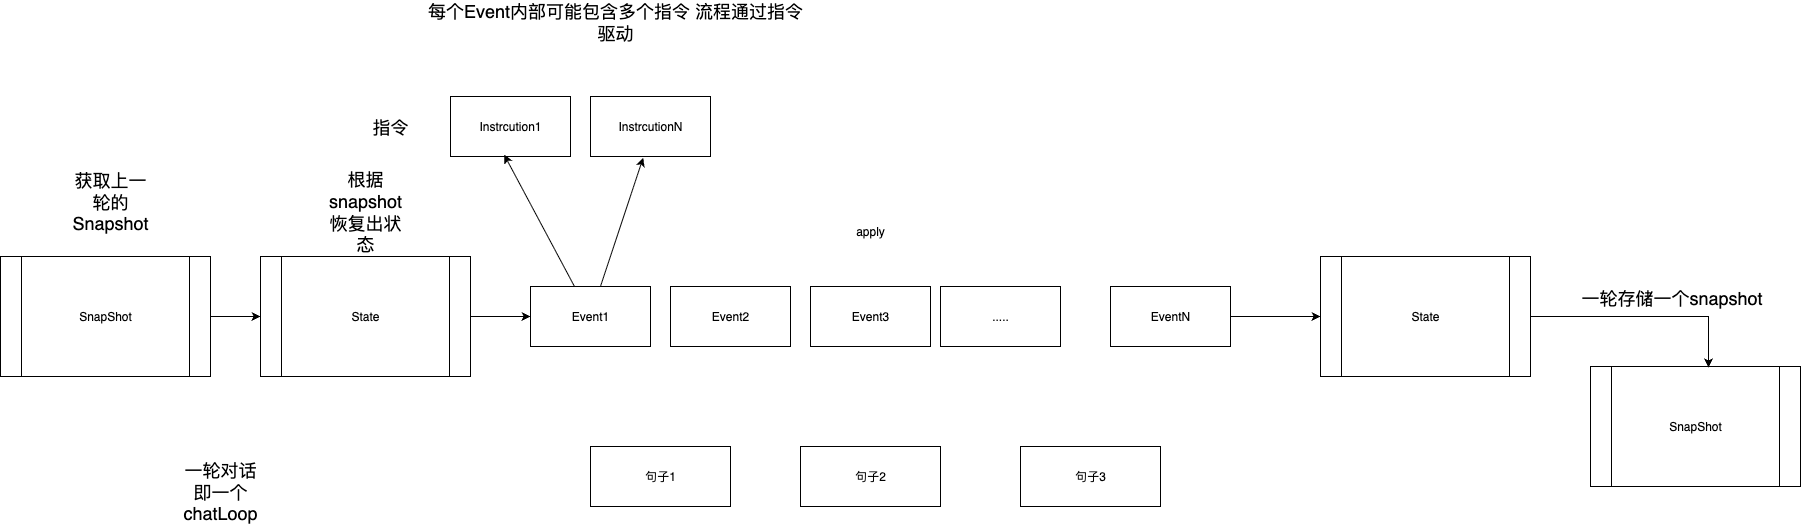

The diagram above was exported from draw.io. Its source (the exported page's mxGraphModel, read from the mxfile embedded in the PNG):
<mxGraphModel dx="2218" dy="1489" grid="1" gridSize="10" guides="1" tooltips="1" connect="1" arrows="1" fold="1" page="0" pageScale="1" pageWidth="827" pageHeight="1169" math="0" shadow="0">
  <root>
    <mxCell id="0" />
    <mxCell id="1" parent="0" />
    <mxCell id="_9mrNaxxHMbeFfvnQDNJ-1" value="句子1" style="rounded=0;whiteSpace=wrap;html=1;" parent="1" vertex="1">
      <mxGeometry x="-220" y="10" width="140" height="60" as="geometry" />
    </mxCell>
    <mxCell id="_9mrNaxxHMbeFfvnQDNJ-2" value="句子2" style="rounded=0;whiteSpace=wrap;html=1;" parent="1" vertex="1">
      <mxGeometry x="-10" y="10" width="140" height="60" as="geometry" />
    </mxCell>
    <mxCell id="_9mrNaxxHMbeFfvnQDNJ-3" value="句子3" style="rounded=0;whiteSpace=wrap;html=1;" parent="1" vertex="1">
      <mxGeometry x="210" y="10" width="140" height="60" as="geometry" />
    </mxCell>
    <mxCell id="_9mrNaxxHMbeFfvnQDNJ-4" value="Event1" style="rounded=0;whiteSpace=wrap;html=1;" parent="1" vertex="1">
      <mxGeometry x="-280" y="-150" width="120" height="60" as="geometry" />
    </mxCell>
    <mxCell id="_9mrNaxxHMbeFfvnQDNJ-5" value="Event2" style="rounded=0;whiteSpace=wrap;html=1;" parent="1" vertex="1">
      <mxGeometry x="-140" y="-150" width="120" height="60" as="geometry" />
    </mxCell>
    <mxCell id="_9mrNaxxHMbeFfvnQDNJ-6" value="Event3" style="rounded=0;whiteSpace=wrap;html=1;" parent="1" vertex="1">
      <mxGeometry y="-150" width="120" height="60" as="geometry" />
    </mxCell>
    <mxCell id="_9mrNaxxHMbeFfvnQDNJ-20" style="edgeStyle=orthogonalEdgeStyle;rounded=0;orthogonalLoop=1;jettySize=auto;html=1;entryX=0;entryY=0.5;entryDx=0;entryDy=0;" parent="1" source="_9mrNaxxHMbeFfvnQDNJ-7" target="_9mrNaxxHMbeFfvnQDNJ-11" edge="1">
      <mxGeometry relative="1" as="geometry" />
    </mxCell>
    <mxCell id="_9mrNaxxHMbeFfvnQDNJ-7" value="EventN" style="rounded=0;whiteSpace=wrap;html=1;" parent="1" vertex="1">
      <mxGeometry x="300" y="-150" width="120" height="60" as="geometry" />
    </mxCell>
    <mxCell id="_9mrNaxxHMbeFfvnQDNJ-9" value="....." style="rounded=0;whiteSpace=wrap;html=1;" parent="1" vertex="1">
      <mxGeometry x="130" y="-150" width="120" height="60" as="geometry" />
    </mxCell>
    <mxCell id="_9mrNaxxHMbeFfvnQDNJ-10" value="&lt;font style=&quot;font-size: 18px;&quot;&gt;一轮对话&lt;/font&gt;&lt;div style=&quot;font-size: 18px;&quot;&gt;&lt;font style=&quot;font-size: 18px;&quot;&gt;即一个chatLoop&lt;/font&gt;&lt;/div&gt;" style="text;html=1;align=center;verticalAlign=middle;whiteSpace=wrap;rounded=0;fontFamily=Helvetica;fontSize=11;fontColor=default;labelBackgroundColor=default;resizable=0;" parent="1" vertex="1">
      <mxGeometry x="-620" y="40" width="60" height="30" as="geometry" />
    </mxCell>
    <mxCell id="_9mrNaxxHMbeFfvnQDNJ-11" value="State" style="shape=process;whiteSpace=wrap;html=1;backgroundOutline=1;" parent="1" vertex="1">
      <mxGeometry x="510" y="-180" width="210" height="120" as="geometry" />
    </mxCell>
    <mxCell id="_9mrNaxxHMbeFfvnQDNJ-12" value="SnapShot" style="shape=process;whiteSpace=wrap;html=1;backgroundOutline=1;" parent="1" vertex="1">
      <mxGeometry x="780" y="-70" width="210" height="120" as="geometry" />
    </mxCell>
    <mxCell id="_9mrNaxxHMbeFfvnQDNJ-13" style="edgeStyle=orthogonalEdgeStyle;rounded=0;orthogonalLoop=1;jettySize=auto;html=1;entryX=0.562;entryY=0.008;entryDx=0;entryDy=0;entryPerimeter=0;" parent="1" source="_9mrNaxxHMbeFfvnQDNJ-11" target="_9mrNaxxHMbeFfvnQDNJ-12" edge="1">
      <mxGeometry relative="1" as="geometry" />
    </mxCell>
    <mxCell id="_9mrNaxxHMbeFfvnQDNJ-14" value="&lt;font style=&quot;font-size: 18px;&quot;&gt;一轮存储一个snapshot&lt;/font&gt;" style="edgeLabel;html=1;align=center;verticalAlign=middle;resizable=0;points=[];" parent="_9mrNaxxHMbeFfvnQDNJ-13" vertex="1" connectable="0">
      <mxGeometry x="-0.3973" y="-2" relative="1" as="geometry">
        <mxPoint x="71" y="-22" as="offset" />
      </mxGeometry>
    </mxCell>
    <mxCell id="_9mrNaxxHMbeFfvnQDNJ-18" style="edgeStyle=orthogonalEdgeStyle;rounded=0;orthogonalLoop=1;jettySize=auto;html=1;entryX=0;entryY=0.5;entryDx=0;entryDy=0;" parent="1" source="_9mrNaxxHMbeFfvnQDNJ-15" target="_9mrNaxxHMbeFfvnQDNJ-17" edge="1">
      <mxGeometry relative="1" as="geometry" />
    </mxCell>
    <mxCell id="_9mrNaxxHMbeFfvnQDNJ-15" value="SnapShot" style="shape=process;whiteSpace=wrap;html=1;backgroundOutline=1;" parent="1" vertex="1">
      <mxGeometry x="-810" y="-180" width="210" height="120" as="geometry" />
    </mxCell>
    <mxCell id="_9mrNaxxHMbeFfvnQDNJ-19" style="edgeStyle=orthogonalEdgeStyle;rounded=0;orthogonalLoop=1;jettySize=auto;html=1;entryX=0;entryY=0.5;entryDx=0;entryDy=0;" parent="1" source="_9mrNaxxHMbeFfvnQDNJ-17" target="_9mrNaxxHMbeFfvnQDNJ-4" edge="1">
      <mxGeometry relative="1" as="geometry" />
    </mxCell>
    <mxCell id="_9mrNaxxHMbeFfvnQDNJ-17" value="State" style="shape=process;whiteSpace=wrap;html=1;backgroundOutline=1;" parent="1" vertex="1">
      <mxGeometry x="-550" y="-180" width="210" height="120" as="geometry" />
    </mxCell>
    <mxCell id="_9mrNaxxHMbeFfvnQDNJ-21" value="&lt;font style=&quot;font-size: 18px;&quot;&gt;获取上一轮的Snapshot&lt;/font&gt;" style="text;html=1;align=center;verticalAlign=middle;whiteSpace=wrap;rounded=0;" parent="1" vertex="1">
      <mxGeometry x="-730" y="-250" width="60" height="30" as="geometry" />
    </mxCell>
    <mxCell id="_9mrNaxxHMbeFfvnQDNJ-22" value="&lt;font style=&quot;font-size: 18px;&quot;&gt;根据snapshot恢复出状态&lt;/font&gt;" style="text;html=1;align=center;verticalAlign=middle;whiteSpace=wrap;rounded=0;" parent="1" vertex="1">
      <mxGeometry x="-475" y="-240" width="60" height="30" as="geometry" />
    </mxCell>
    <mxCell id="CANGIM9CfbeJKy_HYIav-1" value="apply" style="text;html=1;align=center;verticalAlign=middle;whiteSpace=wrap;rounded=0;" parent="1" vertex="1">
      <mxGeometry x="30" y="-220" width="60" height="30" as="geometry" />
    </mxCell>
    <mxCell id="3rMFWxugqoPEG1PAG4W1-1" value="Instrcution1" style="rounded=0;whiteSpace=wrap;html=1;" parent="1" vertex="1">
      <mxGeometry x="-360" y="-340" width="120" height="60" as="geometry" />
    </mxCell>
    <mxCell id="3rMFWxugqoPEG1PAG4W1-2" value="InstrcutionN" style="rounded=0;whiteSpace=wrap;html=1;" parent="1" vertex="1">
      <mxGeometry x="-220" y="-340" width="120" height="60" as="geometry" />
    </mxCell>
    <mxCell id="3rMFWxugqoPEG1PAG4W1-3" style="rounded=0;orthogonalLoop=1;jettySize=auto;html=1;entryX=0.447;entryY=0.97;entryDx=0;entryDy=0;entryPerimeter=0;" parent="1" source="_9mrNaxxHMbeFfvnQDNJ-4" target="3rMFWxugqoPEG1PAG4W1-1" edge="1">
      <mxGeometry relative="1" as="geometry" />
    </mxCell>
    <mxCell id="3rMFWxugqoPEG1PAG4W1-4" style="rounded=0;orthogonalLoop=1;jettySize=auto;html=1;entryX=0.439;entryY=1.02;entryDx=0;entryDy=0;entryPerimeter=0;" parent="1" source="_9mrNaxxHMbeFfvnQDNJ-4" target="3rMFWxugqoPEG1PAG4W1-2" edge="1">
      <mxGeometry relative="1" as="geometry" />
    </mxCell>
    <mxCell id="3rMFWxugqoPEG1PAG4W1-8" value="&lt;font style=&quot;font-size: 18px;&quot;&gt;指令&lt;/font&gt;" style="text;html=1;align=center;verticalAlign=middle;whiteSpace=wrap;rounded=0;" parent="1" vertex="1">
      <mxGeometry x="-450" y="-325" width="60" height="30" as="geometry" />
    </mxCell>
    <mxCell id="3rMFWxugqoPEG1PAG4W1-9" value="&lt;font style=&quot;font-size: 18px;&quot;&gt;每个Event内部可能包含多个指令 流程通过指令驱动&lt;/font&gt;" style="text;html=1;align=center;verticalAlign=middle;whiteSpace=wrap;rounded=0;" parent="1" vertex="1">
      <mxGeometry x="-390" y="-430" width="390" height="30" as="geometry" />
    </mxCell>
  </root>
</mxGraphModel>